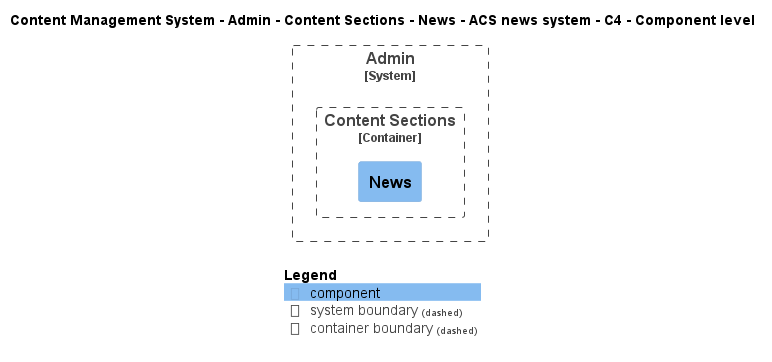

The diagram above was rendered by PlantUML. Its source (embedded in the PNG):
@startuml
!include ..\..\..\..\..\..\..\..\..\.c4s\C4_Component.puml

AddElementTag("c4interflow:lifecycle:new", $bgColor=green, $fontColor=#ffffff, $borderColor=green, $shadowing="False")
AddElementTag("c4interflow:lifecycle:changed", $bgColor=orange, $fontColor=#ffffff, $borderColor=orange, $shadowing="False")
AddElementTag("c4interflow:lifecycle:removed", $bgColor=red, $fontColor=#ffffff, $borderColor=red, $shadowing="False")

AddRelTag("c4interflow:lifecycle:new", $textColor=green, $lineColor=green)
AddRelTag("c4interflow:lifecycle:changed", $textColor=orange, $lineColor=orange)
AddRelTag("c4interflow:lifecycle:removed", $textColor=red, $lineColor=red)

SHOW_PERSON_PORTRAIT()
LAYOUT_TOP_DOWN()

skinparam linetype polyline

title Content Management System - Admin - Content Sections - News - ACS news system - C4 - Component level


System_Boundary(ContentManagementSystem.SoftwareSystems.Admin, "Admin") {
    
Container_Boundary(ContentManagementSystem.SoftwareSystems.Admin.Containers.ContentSections, "Content Sections") {
    Component(ContentManagementSystem.SoftwareSystems.Admin.Containers.ContentSections.Components.News, "News", "", "")
}
}



SHOW_LEGEND()
@enduml